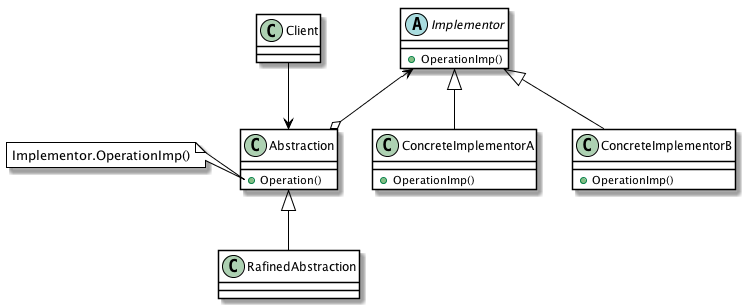

The diagram above was rendered by PlantUML. Its source (embedded in the PNG):
@startuml

skinparam classBackgroundColor white
skinparam classBorderColor black
skinparam classArrowColor black
skinparam noteBackgroundColor white
skinparam noteBorderColor black

class Client

abstract Implementor {
  +OperationImp()
}

class Abstraction {
  +Operation()
}

note left of Abstraction::Operation
  Implementor.OperationImp()
end note

class RafinedAbstraction

class ConcreteImplementorA {
  +OperationImp()
}

class ConcreteImplementorB {
  +OperationImp()
}

Client --> Abstraction
Implementor <--o Abstraction
Abstraction <|-- RafinedAbstraction
Implementor <|-- ConcreteImplementorA
Implementor <|-- ConcreteImplementorB

@enduml